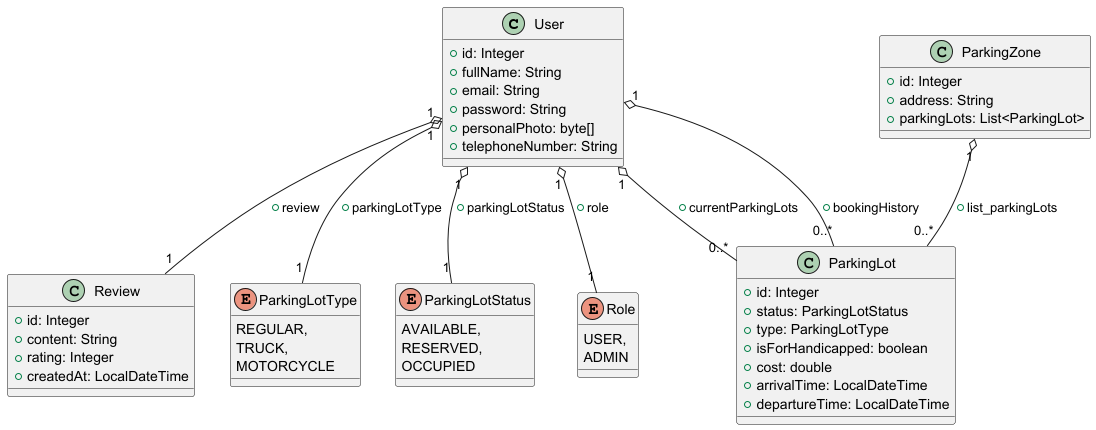

The diagram above was rendered by PlantUML. Its source (embedded in the PNG):
@startuml

class User {
  + id: Integer
  + fullName: String
  + email: String
  + password: String
  + personalPhoto: byte[]
  + telephoneNumber: String
}

class ParkingZone {
  + id: Integer
  + address: String
  + parkingLots: List<ParkingLot>
}

class ParkingLot {
  + id: Integer
  + status: ParkingLotStatus
  + type: ParkingLotType
  + isForHandicapped: boolean
  + cost: double
  + arrivalTime: LocalDateTime
  + departureTime: LocalDateTime
}

class Review {
  + id: Integer
  + content: String
  + rating: Integer
  + createdAt: LocalDateTime
}

enum ParkingLotType {
  REGULAR,
  TRUCK,
  MOTORCYCLE
}

enum ParkingLotStatus {
  AVAILABLE,
  RESERVED,
  OCCUPIED
}

enum Role {
  USER,
  ADMIN
}

User "1" o-- "0..*" ParkingLot: + bookingHistory
User "1" o-- "0..*" ParkingLot: + currentParkingLots
User "1" o-- "1" Role: + role
User "1" o-- "1" ParkingLotStatus: + parkingLotStatus
User "1" o-- "1" ParkingLotType: + parkingLotType
User "1" o-- "1" Review: + review

ParkingZone "1" o-- "0..*" ParkingLot: + list_parkingLots


@enduml